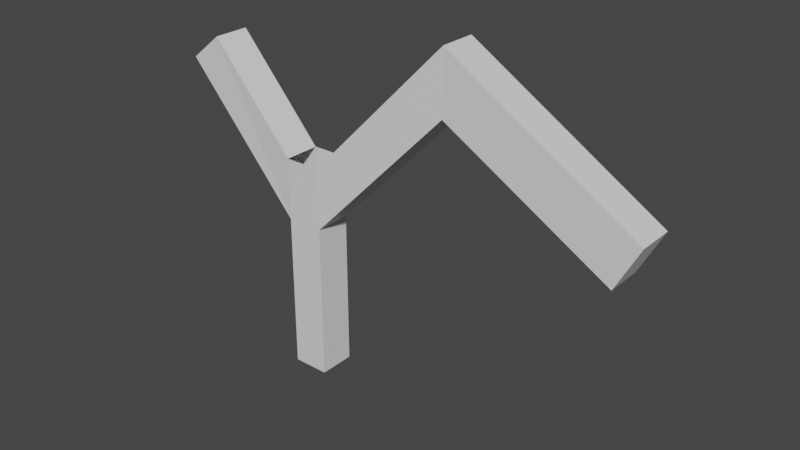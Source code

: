 # Source: IKModel.blend  (saved by Blender 3.1.7; exported with 4.5.12 LTS)
import bpy
from mathutils import Matrix  # noqa: F401  (used for matrix-valued properties, if any)

bpy.ops.wm.read_factory_settings(use_empty=True)
scene = bpy.context.scene
scene.name = 'Scene'

# ---- collections
col_collection = bpy.data.collections.new('Collection'); scene.collection.children.link(col_collection)

# ---- materials (node trees are filled in below, after node groups)
mat_material = bpy.data.materials.new('Material')
mat_material.use_transparent_shadow = False

# ---- material node trees
mat_material.use_nodes = True; mat_material.node_tree.nodes.clear()
_N = mat_material.node_tree.nodes; _L = mat_material.node_tree.links
n0 = _N.new('ShaderNodeBsdfPrincipled'); n0.name = 'Principled BSDF'; n0.location = (10, 300)
n0.distribution = 'GGX'
n0.subsurface_method = 'RANDOM_WALK_SKIN'
n0.inputs[3].default_value = 1.45
n0.inputs[27].default_value = (0.0, 0.0, 0.0, 1.0)
n0.inputs[28].default_value = 1.0
n1 = _N.new('ShaderNodeOutputMaterial'); n1.name = 'Material Output'; n1.location = (300, 300)
_L.new(n0.outputs[0], n1.inputs[0])
n1.is_active_output = True

# ---- world
world_world = bpy.data.worlds.new('World'); scene.world = world_world
world_world.use_nodes = True; world_world.node_tree.nodes.clear()
_N = world_world.node_tree.nodes; _L = world_world.node_tree.links
n0 = _N.new('ShaderNodeOutputWorld'); n0.name = 'World Output'; n0.location = (300, 300)
n1 = _N.new('ShaderNodeBackground'); n1.name = 'Background'; n1.location = (10, 300)
n1.inputs[0].default_value = (0.05088, 0.05088, 0.05088, 1.0)
_L.new(n1.outputs[0], n0.inputs[0])
n0.is_active_output = True
world_world.color = (0.05088, 0.05088, 0.05088)
world_world.use_sun_shadow = False
world_world.sun_shadow_jitter_overblur = 0.0

# ---- meshes
me_mesh = bpy.data.meshes.new('Mesh')
me_mesh.from_pydata([(-0.1017, -0.1249, 0.0), (-0.1017, -0.1249, 0.8842), (-0.1017, 0.07944, 0.0), (-0.1017, 0.07944, 0.8842), (0.1027, -0.1249, 0.0), (0.1027, -0.1249, 0.8842), (0.1027, 0.07944, 0.0), (0.1027, 0.07944, 0.8842), (-0.1017, -0.1249, 0.8842), (-0.1017, 0.07944, 0.8842), (0.1027, 0.07944, 0.8842), (0.1027, -0.1249, 0.8842), (0.8542, 0.1214, 2.018), (0.8542, -0.08298, 2.018), (0.8542, -0.08298, 1.673), (0.8542, 0.1214, 1.673), (0.1027, 0.07944, 1.229), (0.1027, -0.1249, 1.229), (-0.1017, -0.1249, 1.229), (-0.1017, 0.07944, 1.229), (-0.8162, -0.07944, 1.61), (-0.8162, 0.1249, 1.61), (-0.6339, 0.1249, 1.757), (-0.6339, -0.07944, 1.757), (0.8542, 0.1214, 1.673), (0.8542, -0.08298, 1.673), (0.8542, -0.08298, 2.018), (0.8542, 0.1214, 2.018), (0.8542, 0.1214, 1.673), (0.8542, 0.1214, 2.018), (0.8542, -0.08298, 2.018), (0.8542, -0.08298, 1.673), (0.8542, 0.1214, 1.673), (0.8542, 0.1214, 2.018), (0.8542, -0.08298, 2.018), (0.8542, -0.08298, 1.673), (1.773, 0.1214, 1.134), (1.899, 0.1214, 1.376), (1.899, -0.08298, 1.376), (1.773, -0.08298, 1.134)], [], [(0, 1, 3, 2), (2, 3, 7, 6), (6, 7, 5, 4), (4, 5, 1, 0), (2, 6, 4, 0), (1, 5, 11, 8), (15, 12, 29, 28), (7, 3, 9, 10), (5, 7, 10, 11), (3, 1, 8, 9), (24, 27, 12, 15), (29, 30, 34, 33), (26, 25, 14, 13), (27, 26, 13, 12), (10, 9, 19, 16), (8, 11, 17, 18), (19, 9, 21, 22), (11, 10, 24, 25), (21, 20, 23, 22), (9, 8, 20, 21), (18, 19, 22, 23), (8, 18, 23, 20), (25, 24, 15, 14), (17, 11, 25, 26), (10, 16, 27, 24), (16, 17, 26, 27), (12, 13, 30, 29), (14, 15, 28, 31), (13, 14, 31, 30), (35, 32, 36, 39), (30, 31, 35, 34), (31, 28, 32, 35), (28, 29, 33, 32), (39, 36, 37, 38), (32, 33, 37, 36), (33, 34, 38, 37), (34, 35, 39, 38)])
_uv = me_mesh.uv_layers.new(name='UV 贴图')
_uv.uv.foreach_set('vector', [0.375, 0.0, 0.625, 0.0, 0.625, 0.25, 0.375, 0.25, 0.375, 0.25, 0.625, 0.25, 0.625, 0.5, 0.375, 0.5, 0.375, 0.5, 0.625, 0.5, 0.625, 0.75, 0.375, 0.75, 0.375, 0.75, 0.625, 0.75, 0.625, 1.0, 0.375, 1.0, 0.125, 0.5, 0.375, 0.5, 0.375, 0.75, 0.125, 0.75, 0.625, 1.0, 0.625, 0.75, 0.625, 0.75, 0.625, 1.0, 0.625, 0.5, 0.625, 0.5, 0.625, 0.5, 0.625, 0.5, 0.625, 0.5, 0.625, 0.25, 0.625, 0.25, 0.625, 0.5, 0.625, 0.75, 0.625, 0.5, 0.625, 0.5, 0.625, 0.75, 0.625, 0.25, 0.625, 0.0, 0.625, 0.0, 0.625, 0.25, 0.625, 0.5, 0.625, 0.5, 0.625, 0.5, 0.625, 0.5, 0.625, 0.5, 0.625, 0.75, 0.625, 0.75, 0.625, 0.5, 0.625, 0.75, 0.625, 0.75, 0.625, 0.75, 0.625, 0.75, 0.625, 0.5, 0.625, 0.75, 0.625, 0.75, 0.625, 0.5, 0.625, 0.5, 0.625, 0.25, 0.625, 0.25, 0.625, 0.5, 0.625, 1.0, 0.625, 0.75, 0.625, 0.75, 0.625, 1.0, 0.625, 0.25, 0.625, 0.25, 0.625, 0.25, 0.625, 0.25, 0.625, 0.75, 0.625, 0.5, 0.625, 0.5, 0.625, 0.75, 0.625, 0.25, 0.625, 0.0, 0.625, 0.0, 0.625, 0.25, 0.625, 0.25, 0.625, 0.0, 0.625, 0.0, 0.625, 0.25, 0.625, 0.0, 0.625, 0.25, 0.625, 0.25, 0.625, 0.0, 0.625, 1.0, 0.625, 1.0, 0.625, 1.0, 0.625, 1.0, 0.625, 0.75, 0.625, 0.5, 0.625, 0.5, 0.625, 0.75, 0.625, 0.75, 0.625, 0.75, 0.625, 0.75, 0.625, 0.75, 0.625, 0.5, 0.625, 0.5, 0.625, 0.5, 0.625, 0.5, 0.625, 0.5, 0.625, 0.75, 0.625, 0.75, 0.625, 0.5, 0.625, 0.5, 0.625, 0.75, 0.625, 0.75, 0.625, 0.5, 0.625, 0.75, 0.625, 0.5, 0.625, 0.5, 0.625, 0.75, 0.625, 0.75, 0.625, 0.75, 0.625, 0.75, 0.625, 0.75, 0.625, 0.75, 0.625, 0.5, 0.625, 0.5, 0.625, 0.75, 0.625, 0.75, 0.625, 0.75, 0.625, 0.75, 0.625, 0.75, 0.625, 0.75, 0.625, 0.5, 0.625, 0.5, 0.625, 0.75, 0.625, 0.5, 0.625, 0.5, 0.625, 0.5, 0.625, 0.5, 0.625, 0.75, 0.625, 0.5, 0.625, 0.5, 0.625, 0.75, 0.625, 0.5, 0.625, 0.5, 0.625, 0.5, 0.625, 0.5, 0.625, 0.5, 0.625, 0.75, 0.625, 0.75, 0.625, 0.5, 0.625, 0.75, 0.625, 0.75, 0.625, 0.75, 0.625, 0.75])
me_mesh.materials.append(mat_material)
me_mesh.use_remesh_fix_poles = True
me_mesh.use_remesh_preserve_attributes = False
me_mesh.update()
arm_x = bpy.data.armatures.new('骨架')  # bones are not reproduced

# ---- objects
ob_mesh = bpy.data.objects.new('Mesh', me_mesh)
ob_skeleton = bpy.data.objects.new('Skeleton', arm_x)

# ---- transforms, parenting, visibility, modifiers, constraints
ob_mesh.parent = ob_skeleton
ob_mesh.location = (0.0, 0.0, 0.0)
_vg = ob_mesh.vertex_groups.new(name='Root')
for _i, _w in zip([0, 1, 2, 3, 4, 5, 6, 7, 8, 9, 10, 11, 16, 17, 18, 19, 24], [1.0, 1.0, 1.0, 1.0, 1.0, 1.0, 1.0, 1.0, 0.9026, 0.9255, 0.9018, 0.8955, 0.06686, 0.06886, 0.09688, 0.05913, 0.002654]): _vg.add([_i], _w, 'REPLACE')
_vg = ob_mesh.vertex_groups.new(name='Sibling')
for _i, _w in zip([8, 9, 16, 17, 18, 19, 20, 21, 22, 23], [0.08535, 0.06701, 0.02337, 0.04446, 0.8353, 0.8936, 0.9947, 1.0, 1.0, 1.0]): _vg.add([_i], _w, 'REPLACE')
_vg = ob_mesh.vertex_groups.new(name='Child')
for _i, _w in zip([10, 11, 12, 13, 14, 15, 16, 17, 18, 19, 24, 25, 26, 27, 28, 29, 30, 31, 32, 33, 34, 35], [0.105, 0.09731, 0.5, 0.5, 1.0, 1.0, 0.8895, 0.8852, 0.06791, 0.04402, 0.9192, 0.9747, 0.5484, 0.5958, 1.0, 0.5, 0.5, 1.0, 0.9446, 0.5474, 0.5409, 0.9249]): _vg.add([_i], _w, 'REPLACE')
_vg = ob_mesh.vertex_groups.new(name='Leaf')
for _i, _w in zip([12, 13, 24, 26, 27, 29, 30, 32, 33, 34, 35, 36, 37, 38, 39], [0.5, 0.5, 0.05393, 0.4573, 0.4419, 0.5, 0.5, 0.05538, 0.4526, 0.4591, 0.07506, 0.9854, 0.9845, 0.9921, 0.9813]): _vg.add([_i], _w, 'REPLACE')
_m = ob_mesh.modifiers.new('骨架', 'ARMATURE')
_m.object = ob_skeleton
ob_skeleton.location = (0.0, 0.0, 0.0)

# ---- collection membership
col_collection.objects.link(ob_mesh)
col_collection.objects.link(ob_skeleton)

# ---- scene / render settings (as saved in the file)
scene.frame_start = 1; scene.frame_end = 250; scene.frame_set(0)
scene.render.engine = 'BLENDER_EEVEE_NEXT'
scene.cycles.sampling_pattern = 'TABULATED_SOBOL'
scene.cycles.use_light_tree = False
scene.view_settings.view_transform = 'Filmic'
bpy.context.view_layer.update()

# ---- added for rendering (the .blend has no active camera and no usable light): camera, sun
cam_auto = bpy.data.cameras.new('AutoCamera')
cam_auto.lens = 50.0
cam_auto.sensor_width = 36.0
cam_auto.clip_end = 1000.0
ob_auto_camera = bpy.data.objects.new('AutoCamera', cam_auto)
scene.collection.objects.link(ob_auto_camera)
ob_auto_camera.location = (3.67947, -3.7659, 3.51958)
ob_auto_camera.rotation_euler = (1.09748, -7.21219e-08, 0.694738)
scene.camera = ob_auto_camera
light_auto_sun = bpy.data.lights.new('AutoSun', 'SUN')
light_auto_sun.energy = 3.0
light_auto_sun.angle = 0.0523599
ob_auto_sun = bpy.data.objects.new('AutoSun', light_auto_sun)
scene.collection.objects.link(ob_auto_sun)
ob_auto_sun.rotation_euler = (0.872665, 0.174533, 0.523599)
bpy.context.view_layer.update()
